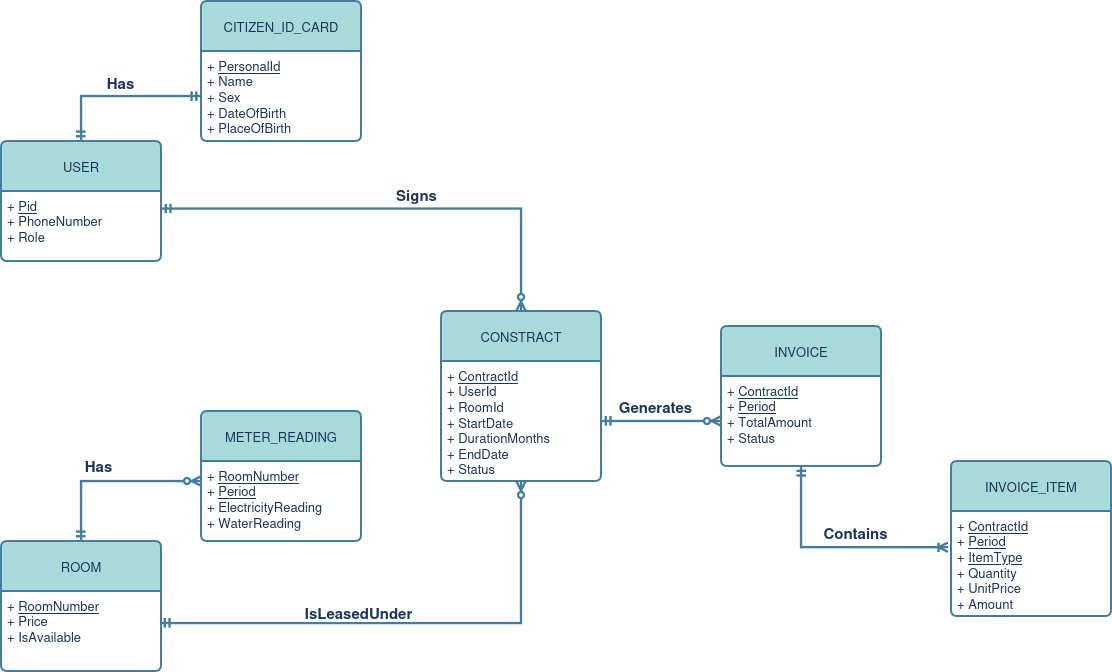

The diagram above was exported from draw.io. Its source (the exported page's mxGraphModel, read from the mxfile embedded in the PNG):
<mxGraphModel dx="1507" dy="924" grid="1" gridSize="10" guides="1" tooltips="1" connect="1" arrows="1" fold="1" page="1" pageScale="1" pageWidth="850" pageHeight="1100" math="0" shadow="0">
  <root>
    <mxCell id="0" />
    <mxCell id="1" parent="0" />
    <mxCell id="45wpAk4yNqz_N-zE0vC8-1" parent="1" style="swimlane;childLayout=stackLayout;horizontal=1;startSize=50;horizontalStack=0;rounded=1;fontSize=13;fontStyle=0;strokeWidth=2;resizeParent=0;resizeLast=1;shadow=0;dashed=0;align=center;arcSize=4;whiteSpace=wrap;html=1;fillColor=#A8DADC;strokeColor=#457B9D;labelBackgroundColor=none;fontColor=#1D3557;" value="USER" vertex="1">
      <mxGeometry height="120" width="160" x="40" y="150" as="geometry" />
    </mxCell>
    <mxCell id="45wpAk4yNqz_N-zE0vC8-2" parent="45wpAk4yNqz_N-zE0vC8-1" style="align=left;strokeColor=none;fillColor=none;spacingLeft=4;spacingRight=4;fontSize=13;verticalAlign=top;resizable=0;rotatable=0;part=1;html=1;whiteSpace=wrap;labelBackgroundColor=none;fontColor=#1D3557;" value="+ &lt;u&gt;Pid&lt;/u&gt;&lt;br&gt;&lt;div&gt;+ PhoneNumber&lt;/div&gt;+ Role" vertex="1">
      <mxGeometry height="70" width="160" y="50" as="geometry" />
    </mxCell>
    <mxCell id="45wpAk4yNqz_N-zE0vC8-3" parent="1" style="swimlane;childLayout=stackLayout;horizontal=1;startSize=50;horizontalStack=0;rounded=1;fontSize=13;fontStyle=0;strokeWidth=2;resizeParent=0;resizeLast=1;shadow=0;dashed=0;align=center;arcSize=4;whiteSpace=wrap;html=1;labelBackgroundColor=none;fillColor=#A8DADC;strokeColor=#457B9D;fontColor=#1D3557;" value="CITIZEN_ID_CARD" vertex="1">
      <mxGeometry height="140" width="160" x="240" y="10" as="geometry" />
    </mxCell>
    <mxCell id="45wpAk4yNqz_N-zE0vC8-4" parent="45wpAk4yNqz_N-zE0vC8-3" style="align=left;strokeColor=none;fillColor=none;spacingLeft=4;spacingRight=4;fontSize=13;verticalAlign=top;resizable=0;rotatable=0;part=1;html=1;whiteSpace=wrap;labelBackgroundColor=none;fontColor=#1D3557;" value="+ &lt;u&gt;PersonalId&lt;/u&gt;&lt;br&gt;&lt;div&gt;+ Name&lt;/div&gt;&lt;div&gt;+ Sex&lt;/div&gt;&lt;div&gt;+ DateOfBirth&lt;/div&gt;+ PlaceOfBirth" vertex="1">
      <mxGeometry height="90" width="160" y="50" as="geometry" />
    </mxCell>
    <mxCell id="45wpAk4yNqz_N-zE0vC8-5" parent="1" style="swimlane;childLayout=stackLayout;horizontal=1;startSize=50;horizontalStack=0;rounded=1;fontSize=13;fontStyle=0;strokeWidth=2;resizeParent=0;resizeLast=1;shadow=0;dashed=0;align=center;arcSize=4;whiteSpace=wrap;html=1;labelBackgroundColor=none;fillColor=#A8DADC;strokeColor=#457B9D;fontColor=#1D3557;" value="ROOM" vertex="1">
      <mxGeometry height="130" width="160" x="40" y="550" as="geometry" />
    </mxCell>
    <mxCell id="45wpAk4yNqz_N-zE0vC8-6" parent="45wpAk4yNqz_N-zE0vC8-5" style="align=left;strokeColor=none;fillColor=none;spacingLeft=4;spacingRight=4;fontSize=13;verticalAlign=top;resizable=0;rotatable=0;part=1;html=1;whiteSpace=wrap;labelBackgroundColor=none;fontColor=#1D3557;" value="+ &lt;u&gt;RoomNumber&lt;/u&gt;&lt;br&gt;+ Price&lt;div&gt;+ IsAvailable&lt;/div&gt;" vertex="1">
      <mxGeometry height="80" width="160" y="50" as="geometry" />
    </mxCell>
    <mxCell id="45wpAk4yNqz_N-zE0vC8-7" parent="1" style="swimlane;childLayout=stackLayout;horizontal=1;startSize=50;horizontalStack=0;rounded=1;fontSize=13;fontStyle=0;strokeWidth=2;resizeParent=0;resizeLast=1;shadow=0;dashed=0;align=center;arcSize=4;whiteSpace=wrap;html=1;labelBackgroundColor=none;fillColor=#A8DADC;strokeColor=#457B9D;fontColor=#1D3557;" value="CONSTRACT" vertex="1">
      <mxGeometry height="170" width="160" x="480" y="320" as="geometry" />
    </mxCell>
    <mxCell id="45wpAk4yNqz_N-zE0vC8-8" parent="45wpAk4yNqz_N-zE0vC8-7" style="align=left;strokeColor=none;fillColor=none;spacingLeft=4;spacingRight=4;fontSize=13;verticalAlign=top;resizable=0;rotatable=0;part=1;html=1;whiteSpace=wrap;labelBackgroundColor=none;fontColor=#1D3557;" value="+ &lt;u&gt;ContractId&lt;/u&gt;&lt;br&gt;+ UserId&lt;br&gt;&lt;div&gt;+ RoomId&lt;/div&gt;&lt;div&gt;+ StartDate&lt;br&gt;+ DurationMonths&lt;/div&gt;&lt;div&gt;+ EndDate&lt;br&gt;+ Status&lt;/div&gt;" vertex="1">
      <mxGeometry height="120" width="160" y="50" as="geometry" />
    </mxCell>
    <mxCell id="45wpAk4yNqz_N-zE0vC8-9" parent="1" style="swimlane;childLayout=stackLayout;horizontal=1;startSize=50;horizontalStack=0;rounded=1;fontSize=13;fontStyle=0;strokeWidth=2;resizeParent=0;resizeLast=1;shadow=0;dashed=0;align=center;arcSize=4;whiteSpace=wrap;html=1;labelBackgroundColor=none;fillColor=#A8DADC;strokeColor=#457B9D;fontColor=#1D3557;" value="INVOICE" vertex="1">
      <mxGeometry height="140" width="160" x="760" y="335" as="geometry" />
    </mxCell>
    <mxCell id="45wpAk4yNqz_N-zE0vC8-10" parent="45wpAk4yNqz_N-zE0vC8-9" style="align=left;strokeColor=none;fillColor=none;spacingLeft=4;spacingRight=4;fontSize=13;verticalAlign=top;resizable=0;rotatable=0;part=1;html=1;whiteSpace=wrap;labelBackgroundColor=none;fontColor=#1D3557;" value="&lt;div&gt;+ &lt;u&gt;ContractId&lt;/u&gt;&lt;/div&gt;&lt;div&gt;+ &lt;u&gt;Period&lt;/u&gt;&lt;/div&gt;&lt;div&gt;+ TotalAmount&lt;/div&gt;&lt;div&gt;+ Status&lt;/div&gt;" vertex="1">
      <mxGeometry height="90" width="160" y="50" as="geometry" />
    </mxCell>
    <mxCell id="45wpAk4yNqz_N-zE0vC8-11" edge="1" parent="1" source="45wpAk4yNqz_N-zE0vC8-1" style="fontSize=13;html=1;endArrow=ERmandOne;startArrow=ERmandOne;rounded=0;exitX=0.5;exitY=0;exitDx=0;exitDy=0;entryX=0;entryY=0.5;entryDx=0;entryDy=0;edgeStyle=orthogonalEdgeStyle;labelBackgroundColor=none;strokeColor=#457B9D;fontColor=default;strokeWidth=2.3621999999999996;" target="45wpAk4yNqz_N-zE0vC8-4" value="">
      <mxGeometry height="100" relative="1" width="100" as="geometry">
        <mxPoint x="140" y="130" as="sourcePoint" />
        <mxPoint x="240" y="30" as="targetPoint" />
      </mxGeometry>
    </mxCell>
    <mxCell id="45wpAk4yNqz_N-zE0vC8-12" connectable="0" parent="45wpAk4yNqz_N-zE0vC8-11" style="edgeLabel;html=1;align=center;verticalAlign=middle;resizable=0;points=[];strokeColor=#457B9D;fontColor=#1D3557;fillColor=#A8DADC;fontSize=15;" value="&lt;font&gt;&lt;b&gt;Has&lt;/b&gt;&lt;/font&gt;" vertex="1">
      <mxGeometry relative="1" x="0.0069" y="-2" as="geometry">
        <mxPoint y="-17" as="offset" />
      </mxGeometry>
    </mxCell>
    <mxCell id="45wpAk4yNqz_N-zE0vC8-13" edge="1" parent="1" source="45wpAk4yNqz_N-zE0vC8-2" style="fontSize=13;html=1;endArrow=ERzeroToMany;startArrow=ERmandOne;rounded=0;strokeColor=#457B9D;fontColor=#1D3557;fillColor=#A8DADC;exitX=1;exitY=0.25;exitDx=0;exitDy=0;entryX=0.5;entryY=0;entryDx=0;entryDy=0;edgeStyle=orthogonalEdgeStyle;strokeWidth=2.3621999999999996;" target="45wpAk4yNqz_N-zE0vC8-7" value="">
      <mxGeometry height="100" relative="1" width="100" as="geometry">
        <mxPoint x="560" y="470" as="sourcePoint" />
        <mxPoint x="660" y="370" as="targetPoint" />
      </mxGeometry>
    </mxCell>
    <mxCell id="45wpAk4yNqz_N-zE0vC8-14" connectable="0" parent="45wpAk4yNqz_N-zE0vC8-13" style="edgeLabel;html=1;align=center;verticalAlign=middle;resizable=0;points=[];strokeColor=#457B9D;fontColor=#1D3557;fillColor=#A8DADC;fontSize=15;" value="&lt;font&gt;&lt;b&gt;Sign&lt;/b&gt;&lt;/font&gt;&lt;b&gt;s&lt;/b&gt;" vertex="1">
      <mxGeometry relative="1" x="0.1757" as="geometry">
        <mxPoint x="-18" y="-15" as="offset" />
      </mxGeometry>
    </mxCell>
    <mxCell id="45wpAk4yNqz_N-zE0vC8-15" parent="1" style="swimlane;childLayout=stackLayout;horizontal=1;startSize=50;horizontalStack=0;rounded=1;fontSize=13;fontStyle=0;strokeWidth=2;resizeParent=0;resizeLast=1;shadow=0;dashed=0;align=center;arcSize=4;whiteSpace=wrap;html=1;strokeColor=#457B9D;fontColor=#1D3557;fillColor=#A8DADC;" value="INVOICE_ITEM" vertex="1">
      <mxGeometry height="155" width="160" x="990" y="470" as="geometry" />
    </mxCell>
    <mxCell id="45wpAk4yNqz_N-zE0vC8-16" parent="45wpAk4yNqz_N-zE0vC8-15" style="align=left;strokeColor=none;fillColor=none;spacingLeft=4;spacingRight=4;fontSize=13;verticalAlign=top;resizable=0;rotatable=0;part=1;html=1;whiteSpace=wrap;fontColor=#1D3557;" value="&lt;div&gt;+&amp;nbsp;&lt;u&gt;ContractId&lt;/u&gt;&lt;/div&gt;&lt;div&gt;+ &lt;u&gt;Period&lt;/u&gt;&lt;/div&gt;&lt;div&gt;+ &lt;u&gt;ItemType&lt;/u&gt;&lt;/div&gt;&lt;div&gt;+ Quantity&lt;/div&gt;&lt;div&gt;+ UnitPrice&lt;/div&gt;&lt;div&gt;+ Amount&lt;/div&gt;" vertex="1">
      <mxGeometry height="105" width="160" y="50" as="geometry" />
    </mxCell>
    <mxCell id="45wpAk4yNqz_N-zE0vC8-17" parent="1" style="swimlane;childLayout=stackLayout;horizontal=1;startSize=50;horizontalStack=0;rounded=1;fontSize=13;fontStyle=0;strokeWidth=2;resizeParent=0;resizeLast=1;shadow=0;dashed=0;align=center;arcSize=4;whiteSpace=wrap;html=1;strokeColor=#457B9D;fontColor=#1D3557;fillColor=#A8DADC;" value="METER_READING" vertex="1">
      <mxGeometry height="130" width="160" x="240" y="420" as="geometry" />
    </mxCell>
    <mxCell id="45wpAk4yNqz_N-zE0vC8-18" parent="45wpAk4yNqz_N-zE0vC8-17" style="align=left;strokeColor=none;fillColor=none;spacingLeft=4;spacingRight=4;fontSize=13;verticalAlign=top;resizable=0;rotatable=0;part=1;html=1;whiteSpace=wrap;fontColor=#1D3557;" value="+ &lt;u&gt;RoomNumber&lt;/u&gt;&lt;br&gt;+ &lt;u&gt;Period&lt;/u&gt;&lt;div&gt;+ ElectricityReading&lt;/div&gt;&lt;div&gt;+ WaterReading&lt;/div&gt;" vertex="1">
      <mxGeometry height="80" width="160" y="50" as="geometry" />
    </mxCell>
    <mxCell id="45wpAk4yNqz_N-zE0vC8-19" edge="1" parent="1" source="45wpAk4yNqz_N-zE0vC8-9" style="edgeStyle=orthogonalEdgeStyle;fontSize=12;html=1;endArrow=ERoneToMany;startArrow=ERmandOne;rounded=0;strokeColor=#457B9D;fontColor=#1D3557;fillColor=#A8DADC;exitX=0.5;exitY=1;exitDx=0;exitDy=0;entryX=-0.019;entryY=0.344;entryDx=0;entryDy=0;entryPerimeter=0;strokeWidth=2.3621999999999996;" target="45wpAk4yNqz_N-zE0vC8-16" value="">
      <mxGeometry height="100" relative="1" width="100" as="geometry">
        <Array as="points">
          <mxPoint x="840" y="556" />
        </Array>
        <mxPoint x="750" y="620" as="sourcePoint" />
        <mxPoint x="850" y="520" as="targetPoint" />
      </mxGeometry>
    </mxCell>
    <mxCell id="45wpAk4yNqz_N-zE0vC8-20" connectable="0" parent="45wpAk4yNqz_N-zE0vC8-19" style="edgeLabel;html=1;align=center;verticalAlign=middle;resizable=0;points=[];strokeColor=#457B9D;fontColor=#1D3557;fillColor=#A8DADC;" value="&lt;b&gt;&lt;font style=&quot;font-size: 15px;&quot;&gt;Contains&lt;/font&gt;&lt;/b&gt;" vertex="1">
      <mxGeometry relative="1" x="-0.0503" y="-1" as="geometry">
        <mxPoint x="27" y="-17" as="offset" />
      </mxGeometry>
    </mxCell>
    <mxCell id="45wpAk4yNqz_N-zE0vC8-21" edge="1" parent="1" source="45wpAk4yNqz_N-zE0vC8-8" style="edgeStyle=orthogonalEdgeStyle;fontSize=12;html=1;endArrow=ERzeroToMany;startArrow=ERmandOne;rounded=0;strokeColor=#457B9D;fontColor=#1D3557;fillColor=#A8DADC;exitX=1;exitY=0.5;exitDx=0;exitDy=0;entryX=0;entryY=0.5;entryDx=0;entryDy=0;strokeWidth=2.3621999999999996;" target="45wpAk4yNqz_N-zE0vC8-10" value="">
      <mxGeometry height="100" relative="1" width="100" as="geometry">
        <mxPoint x="640" y="550" as="sourcePoint" />
        <mxPoint x="740" y="450" as="targetPoint" />
      </mxGeometry>
    </mxCell>
    <mxCell id="45wpAk4yNqz_N-zE0vC8-22" connectable="0" parent="45wpAk4yNqz_N-zE0vC8-21" style="edgeLabel;html=1;align=center;verticalAlign=middle;resizable=0;points=[];strokeColor=#457B9D;fontColor=#1D3557;fillColor=#A8DADC;" value="&lt;font style=&quot;font-size: 15px;&quot;&gt;&lt;b&gt;Generates&lt;/b&gt;&lt;/font&gt;" vertex="1">
      <mxGeometry relative="1" x="-0.4105" y="5" as="geometry">
        <mxPoint x="18" y="-11" as="offset" />
      </mxGeometry>
    </mxCell>
    <mxCell id="45wpAk4yNqz_N-zE0vC8-23" edge="1" parent="1" source="45wpAk4yNqz_N-zE0vC8-6" style="edgeStyle=orthogonalEdgeStyle;fontSize=12;html=1;endArrow=ERzeroToMany;startArrow=ERmandOne;rounded=0;strokeColor=#457B9D;fontColor=#1D3557;fillColor=#A8DADC;exitX=0.994;exitY=0.4;exitDx=0;exitDy=0;exitPerimeter=0;entryX=0.5;entryY=1;entryDx=0;entryDy=0;strokeWidth=2.3621999999999996;" target="45wpAk4yNqz_N-zE0vC8-8" value="">
      <mxGeometry height="100" relative="1" width="100" as="geometry">
        <mxPoint x="280" y="650" as="sourcePoint" />
        <mxPoint x="380" y="550" as="targetPoint" />
      </mxGeometry>
    </mxCell>
    <mxCell id="45wpAk4yNqz_N-zE0vC8-24" connectable="0" parent="45wpAk4yNqz_N-zE0vC8-23" style="edgeLabel;html=1;align=center;verticalAlign=middle;resizable=0;points=[];strokeColor=#457B9D;fontColor=#1D3557;fillColor=#A8DADC;" value="&lt;b&gt;&lt;font style=&quot;font-size: 15px;&quot;&gt;IsLeasedUnder&lt;/font&gt;&lt;/b&gt;" vertex="1">
      <mxGeometry relative="1" x="-0.2243" y="-1" as="geometry">
        <mxPoint x="2" y="-13" as="offset" />
      </mxGeometry>
    </mxCell>
    <mxCell id="45wpAk4yNqz_N-zE0vC8-25" edge="1" parent="1" source="45wpAk4yNqz_N-zE0vC8-5" style="edgeStyle=orthogonalEdgeStyle;fontSize=12;html=1;endArrow=ERzeroToMany;startArrow=ERmandOne;rounded=0;strokeColor=#457B9D;fontColor=#1D3557;fillColor=#A8DADC;exitX=0.5;exitY=0;exitDx=0;exitDy=0;entryX=0;entryY=0.25;entryDx=0;entryDy=0;strokeWidth=2.3621999999999996;" target="45wpAk4yNqz_N-zE0vC8-18" value="">
      <mxGeometry height="100" relative="1" width="100" as="geometry">
        <mxPoint x="40" y="494" as="sourcePoint" />
        <mxPoint x="140" y="394" as="targetPoint" />
      </mxGeometry>
    </mxCell>
    <mxCell id="45wpAk4yNqz_N-zE0vC8-26" connectable="0" parent="45wpAk4yNqz_N-zE0vC8-25" style="edgeLabel;html=1;align=center;verticalAlign=middle;resizable=0;points=[];strokeColor=#457B9D;fontColor=#1D3557;fillColor=#A8DADC;" value="&lt;b&gt;&lt;font style=&quot;font-size: 15px;&quot;&gt;Has&lt;/font&gt;&lt;/b&gt;" vertex="1">
      <mxGeometry relative="1" x="-0.0778" y="1" as="geometry">
        <mxPoint x="-7" y="-16" as="offset" />
      </mxGeometry>
    </mxCell>
  </root>
</mxGraphModel>